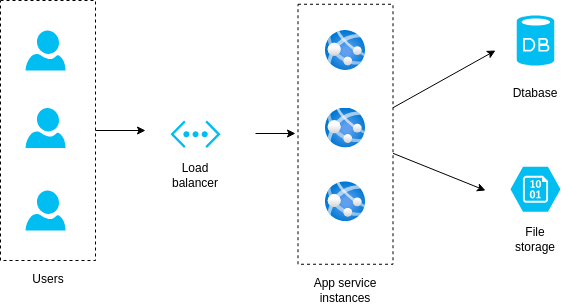

The diagram above was exported from draw.io. Its source (the exported page's mxGraphModel, read from the mxfile embedded in the PNG):
<mxGraphModel dx="1075" dy="787" grid="1" gridSize="10" guides="1" tooltips="1" connect="1" arrows="1" fold="1" page="1" pageScale="1" pageWidth="850" pageHeight="1100" math="0" shadow="0">
  <root>
    <mxCell id="0" />
    <mxCell id="1" parent="0" />
    <mxCell id="35" style="edgeStyle=none;html=1;" edge="1" parent="1" source="29">
      <mxGeometry relative="1" as="geometry">
        <mxPoint x="540" y="310" as="targetPoint" />
      </mxGeometry>
    </mxCell>
    <mxCell id="36" style="edgeStyle=none;html=1;" edge="1" parent="1" source="29">
      <mxGeometry relative="1" as="geometry">
        <mxPoint x="530" y="450" as="targetPoint" />
      </mxGeometry>
    </mxCell>
    <mxCell id="29" value="" style="whiteSpace=wrap;html=1;dashed=1;fillColor=none;" vertex="1" parent="1">
      <mxGeometry x="342.5" y="263.75" width="95" height="260" as="geometry" />
    </mxCell>
    <mxCell id="25" value="" style="whiteSpace=wrap;html=1;dashed=1;fillColor=none;" vertex="1" parent="1">
      <mxGeometry x="45" y="260" width="95" height="260" as="geometry" />
    </mxCell>
    <mxCell id="4" value="" style="verticalLabelPosition=bottom;html=1;verticalAlign=top;align=center;strokeColor=none;fillColor=#00BEF2;shape=mxgraph.azure.virtual_network;pointerEvents=1;" vertex="1" parent="1">
      <mxGeometry x="215" y="380" width="50" height="27.500000000000004" as="geometry" />
    </mxCell>
    <mxCell id="5" value="" style="aspect=fixed;html=1;points=[];align=center;image;fontSize=12;image=img/lib/azure2/app_services/App_Services.svg;" vertex="1" parent="1">
      <mxGeometry x="370" y="290" width="40" height="40" as="geometry" />
    </mxCell>
    <mxCell id="8" value="" style="verticalLabelPosition=bottom;html=1;verticalAlign=top;align=center;strokeColor=none;fillColor=#00BEF2;shape=mxgraph.azure.database;" vertex="1" parent="1">
      <mxGeometry x="561.25" y="275" width="37.5" height="50" as="geometry" />
    </mxCell>
    <mxCell id="10" value="" style="verticalLabelPosition=bottom;html=1;verticalAlign=top;align=center;strokeColor=none;fillColor=#00BEF2;shape=mxgraph.azure.storage_blob;" vertex="1" parent="1">
      <mxGeometry x="555" y="426.25" width="50" height="45" as="geometry" />
    </mxCell>
    <mxCell id="12" value="" style="verticalLabelPosition=bottom;html=1;verticalAlign=top;align=center;strokeColor=none;fillColor=#00BEF2;shape=mxgraph.azure.user;" vertex="1" parent="1">
      <mxGeometry x="70" y="290" width="40" height="40" as="geometry" />
    </mxCell>
    <mxCell id="14" value="" style="verticalLabelPosition=bottom;html=1;verticalAlign=top;align=center;strokeColor=none;fillColor=#00BEF2;shape=mxgraph.azure.user;" vertex="1" parent="1">
      <mxGeometry x="70" y="367.5" width="40" height="40" as="geometry" />
    </mxCell>
    <mxCell id="23" style="edgeStyle=none;html=1;exitX=1;exitY=0.5;exitDx=0;exitDy=0;" edge="1" parent="1" source="25">
      <mxGeometry relative="1" as="geometry">
        <mxPoint x="120" y="400" as="sourcePoint" />
        <mxPoint x="190" y="390" as="targetPoint" />
      </mxGeometry>
    </mxCell>
    <mxCell id="16" value="Load&lt;br&gt;balancer" style="text;strokeColor=none;align=center;fillColor=none;html=1;verticalAlign=middle;whiteSpace=wrap;rounded=0;" vertex="1" parent="1">
      <mxGeometry x="210" y="420" width="60" height="30" as="geometry" />
    </mxCell>
    <mxCell id="19" value="" style="verticalLabelPosition=bottom;html=1;verticalAlign=top;align=center;strokeColor=none;fillColor=#00BEF2;shape=mxgraph.azure.user;" vertex="1" parent="1">
      <mxGeometry x="70" y="450" width="40" height="40" as="geometry" />
    </mxCell>
    <mxCell id="26" value="File&lt;br&gt;storage" style="text;strokeColor=none;align=center;fillColor=none;html=1;verticalAlign=middle;whiteSpace=wrap;rounded=0;" vertex="1" parent="1">
      <mxGeometry x="550" y="483.75" width="60" height="30" as="geometry" />
    </mxCell>
    <mxCell id="27" value="Dtabase" style="text;strokeColor=none;align=center;fillColor=none;html=1;verticalAlign=middle;whiteSpace=wrap;rounded=0;" vertex="1" parent="1">
      <mxGeometry x="550" y="337.5" width="60" height="30" as="geometry" />
    </mxCell>
    <mxCell id="30" value="" style="aspect=fixed;html=1;points=[];align=center;image;fontSize=12;image=img/lib/azure2/app_services/App_Services.svg;" vertex="1" parent="1">
      <mxGeometry x="370" y="367.5" width="40" height="40" as="geometry" />
    </mxCell>
    <mxCell id="31" value="" style="aspect=fixed;html=1;points=[];align=center;image;fontSize=12;image=img/lib/azure2/app_services/App_Services.svg;" vertex="1" parent="1">
      <mxGeometry x="370" y="441.25" width="40" height="40" as="geometry" />
    </mxCell>
    <mxCell id="32" style="edgeStyle=none;html=1;" edge="1" parent="1">
      <mxGeometry relative="1" as="geometry">
        <mxPoint x="300" y="393" as="sourcePoint" />
        <mxPoint x="340" y="393" as="targetPoint" />
      </mxGeometry>
    </mxCell>
    <mxCell id="33" value="Users" style="text;strokeColor=none;align=center;fillColor=none;html=1;verticalAlign=middle;whiteSpace=wrap;rounded=0;" vertex="1" parent="1">
      <mxGeometry x="62.5" y="523.75" width="60" height="30" as="geometry" />
    </mxCell>
    <mxCell id="34" value="App service&lt;br&gt;instances" style="text;strokeColor=none;align=center;fillColor=none;html=1;verticalAlign=middle;whiteSpace=wrap;rounded=0;" vertex="1" parent="1">
      <mxGeometry x="350" y="535" width="80" height="30" as="geometry" />
    </mxCell>
  </root>
</mxGraphModel>